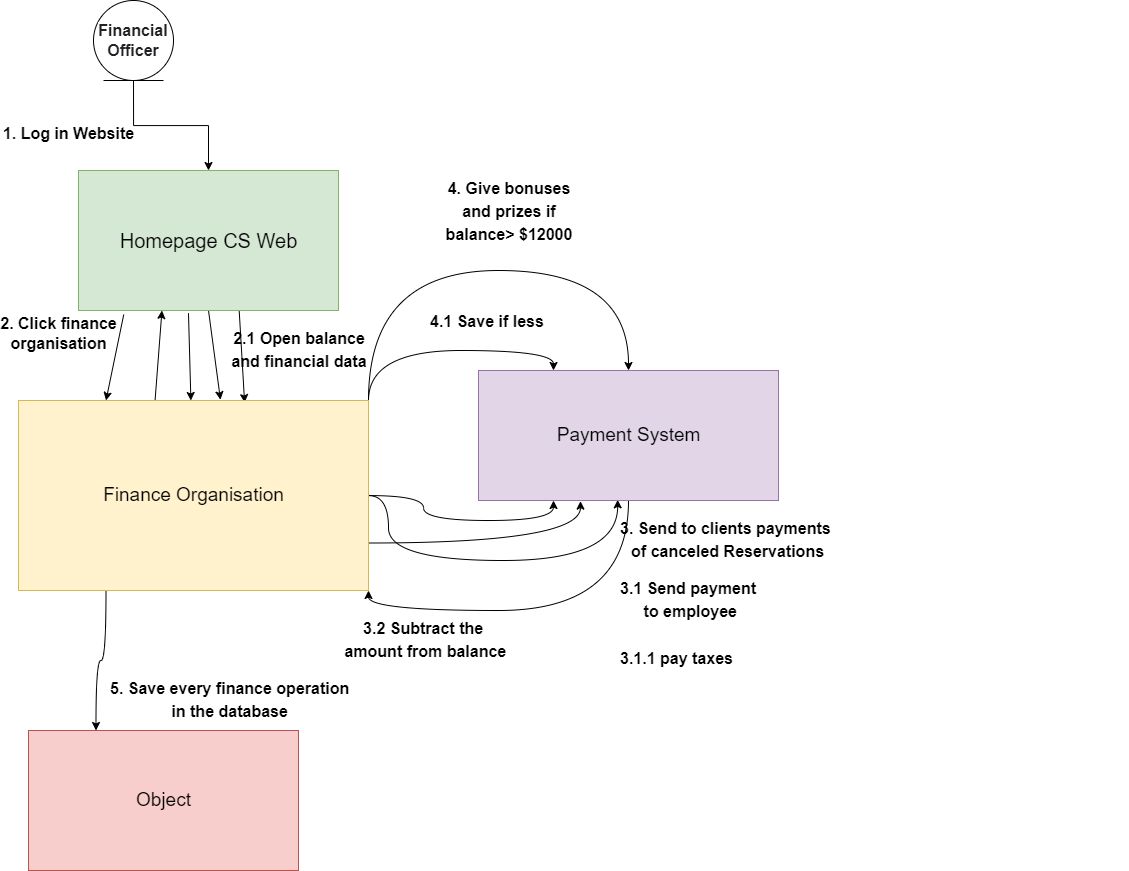

The diagram above was exported from draw.io. Its source (the exported page's mxGraphModel, read from the mxfile embedded in the PNG):
<mxGraphModel dx="660" dy="772" grid="1" gridSize="10" guides="1" tooltips="1" connect="1" arrows="1" fold="1" page="1" pageScale="1" pageWidth="850" pageHeight="1100" math="0" shadow="0">
  <root>
    <mxCell id="0" />
    <mxCell id="1" parent="0" />
    <mxCell id="uforVVsjxU6TvUJhpnOu-17" style="edgeStyle=orthogonalEdgeStyle;rounded=0;orthogonalLoop=1;jettySize=auto;html=1;entryX=0.5;entryY=0;entryDx=0;entryDy=0;exitX=0.5;exitY=1;exitDx=0;exitDy=0;" parent="1" source="uforVVsjxU6TvUJhpnOu-79" target="yebTO-6bUMBZx7EeLS5X-3" edge="1">
      <mxGeometry relative="1" as="geometry">
        <mxPoint x="145" y="220" as="sourcePoint" />
        <mxPoint x="145" y="290" as="targetPoint" />
      </mxGeometry>
    </mxCell>
    <mxCell id="uforVVsjxU6TvUJhpnOu-49" style="edgeStyle=orthogonalEdgeStyle;curved=1;rounded=0;orthogonalLoop=1;jettySize=auto;html=1;exitX=0.75;exitY=1;exitDx=0;exitDy=0;elbow=vertical;entryX=0;entryY=1;entryDx=0;entryDy=0;" parent="1" edge="1">
      <mxGeometry relative="1" as="geometry">
        <mxPoint x="90" y="550" as="targetPoint" />
        <Array as="points">
          <mxPoint x="398" y="580" />
          <mxPoint x="390" y="580" />
          <mxPoint x="390" y="640" />
          <mxPoint x="90" y="640" />
        </Array>
      </mxGeometry>
    </mxCell>
    <mxCell id="uforVVsjxU6TvUJhpnOu-65" style="edgeStyle=orthogonalEdgeStyle;curved=1;rounded=0;orthogonalLoop=1;jettySize=auto;html=1;exitX=1;exitY=0.75;exitDx=0;exitDy=0;entryX=0.857;entryY=0.98;entryDx=0;entryDy=0;entryPerimeter=0;elbow=vertical;" parent="1" edge="1">
      <mxGeometry relative="1" as="geometry">
        <mxPoint x="409.27" y="549" as="targetPoint" />
        <Array as="points">
          <mxPoint x="740" y="328" />
          <mxPoint x="740" y="650" />
          <mxPoint x="409" y="650" />
        </Array>
      </mxGeometry>
    </mxCell>
    <mxCell id="uforVVsjxU6TvUJhpnOu-79" value="&lt;b style=&quot;color: rgb(32, 33, 36); font-family: arial, sans-serif; font-size: 16px; text-align: left; background-color: rgb(255, 255, 255);&quot;&gt;Financial Officer&lt;/b&gt;" style="ellipse;shape=umlEntity;whiteSpace=wrap;html=1;" parent="1" vertex="1">
      <mxGeometry x="105" y="130" width="80" height="80" as="geometry" />
    </mxCell>
    <mxCell id="Kh4j94CjI970NoGWRwut-28" style="edgeStyle=none;rounded=0;orthogonalLoop=1;jettySize=auto;html=1;exitX=0.174;exitY=1.029;exitDx=0;exitDy=0;entryX=0.25;entryY=0;entryDx=0;entryDy=0;fontSize=19;exitPerimeter=0;" edge="1" parent="1" source="yebTO-6bUMBZx7EeLS5X-3" target="Kh4j94CjI970NoGWRwut-26">
      <mxGeometry relative="1" as="geometry" />
    </mxCell>
    <mxCell id="Kh4j94CjI970NoGWRwut-35" style="edgeStyle=none;rounded=0;orthogonalLoop=1;jettySize=auto;html=1;fontSize=19;exitX=0.423;exitY=1.019;exitDx=0;exitDy=0;exitPerimeter=0;" edge="1" parent="1" source="yebTO-6bUMBZx7EeLS5X-3" target="Kh4j94CjI970NoGWRwut-26">
      <mxGeometry relative="1" as="geometry" />
    </mxCell>
    <mxCell id="Kh4j94CjI970NoGWRwut-36" style="edgeStyle=none;rounded=0;orthogonalLoop=1;jettySize=auto;html=1;entryX=0.577;entryY=-0.004;entryDx=0;entryDy=0;entryPerimeter=0;fontSize=19;exitX=0.5;exitY=1;exitDx=0;exitDy=0;" edge="1" parent="1" source="yebTO-6bUMBZx7EeLS5X-3" target="Kh4j94CjI970NoGWRwut-26">
      <mxGeometry relative="1" as="geometry" />
    </mxCell>
    <mxCell id="Kh4j94CjI970NoGWRwut-37" style="edgeStyle=none;rounded=0;orthogonalLoop=1;jettySize=auto;html=1;exitX=0.618;exitY=1;exitDx=0;exitDy=0;entryX=0.646;entryY=0.011;entryDx=0;entryDy=0;fontSize=19;exitPerimeter=0;entryPerimeter=0;" edge="1" parent="1" source="yebTO-6bUMBZx7EeLS5X-3" target="Kh4j94CjI970NoGWRwut-26">
      <mxGeometry relative="1" as="geometry" />
    </mxCell>
    <mxCell id="yebTO-6bUMBZx7EeLS5X-3" value="&lt;font style=&quot;font-size: 20px;&quot;&gt;Homepage CS Web&lt;/font&gt;" style="html=1;labelBackgroundColor=none;labelBorderColor=none;fillColor=#d5e8d4;strokeColor=#82b366;" parent="1" vertex="1">
      <mxGeometry x="90" y="300" width="260" height="140" as="geometry" />
    </mxCell>
    <mxCell id="yebTO-6bUMBZx7EeLS5X-35" value="1. Log in Website" style="text;align=center;fontStyle=1;verticalAlign=middle;spacingLeft=3;spacingRight=3;strokeColor=none;rotatable=0;points=[[0,0.5],[1,0.5]];portConstraint=eastwest;labelBackgroundColor=none;labelBorderColor=none;fontSize=16;html=1;" parent="1" vertex="1">
      <mxGeometry x="40" y="250" width="80" height="26" as="geometry" />
    </mxCell>
    <mxCell id="Kh4j94CjI970NoGWRwut-31" style="edgeStyle=none;rounded=0;orthogonalLoop=1;jettySize=auto;html=1;exitX=0.39;exitY=0.004;exitDx=0;exitDy=0;entryX=0.321;entryY=1;entryDx=0;entryDy=0;entryPerimeter=0;fontSize=19;exitPerimeter=0;" edge="1" parent="1" source="Kh4j94CjI970NoGWRwut-26" target="yebTO-6bUMBZx7EeLS5X-3">
      <mxGeometry relative="1" as="geometry" />
    </mxCell>
    <mxCell id="Kh4j94CjI970NoGWRwut-39" style="edgeStyle=orthogonalEdgeStyle;curved=1;rounded=0;orthogonalLoop=1;jettySize=auto;html=1;exitX=1;exitY=0.75;exitDx=0;exitDy=0;entryX=0.34;entryY=1.005;entryDx=0;entryDy=0;entryPerimeter=0;fontSize=19;" edge="1" parent="1" source="Kh4j94CjI970NoGWRwut-26" target="Kh4j94CjI970NoGWRwut-38">
      <mxGeometry relative="1" as="geometry" />
    </mxCell>
    <mxCell id="Kh4j94CjI970NoGWRwut-45" style="edgeStyle=orthogonalEdgeStyle;curved=1;rounded=0;orthogonalLoop=1;jettySize=auto;html=1;entryX=0.25;entryY=1;entryDx=0;entryDy=0;fontSize=19;" edge="1" parent="1" source="Kh4j94CjI970NoGWRwut-26" target="Kh4j94CjI970NoGWRwut-38">
      <mxGeometry relative="1" as="geometry" />
    </mxCell>
    <mxCell id="Kh4j94CjI970NoGWRwut-46" style="edgeStyle=orthogonalEdgeStyle;curved=1;rounded=0;orthogonalLoop=1;jettySize=auto;html=1;entryX=0.464;entryY=0.995;entryDx=0;entryDy=0;entryPerimeter=0;fontSize=19;" edge="1" parent="1" source="Kh4j94CjI970NoGWRwut-26" target="Kh4j94CjI970NoGWRwut-38">
      <mxGeometry relative="1" as="geometry">
        <Array as="points">
          <mxPoint x="400" y="625" />
          <mxPoint x="400" y="690" />
          <mxPoint x="629" y="690" />
        </Array>
      </mxGeometry>
    </mxCell>
    <mxCell id="Kh4j94CjI970NoGWRwut-49" style="edgeStyle=orthogonalEdgeStyle;curved=1;rounded=0;orthogonalLoop=1;jettySize=auto;html=1;exitX=1;exitY=0;exitDx=0;exitDy=0;entryX=0.5;entryY=0;entryDx=0;entryDy=0;fontSize=19;" edge="1" parent="1" source="Kh4j94CjI970NoGWRwut-26" target="Kh4j94CjI970NoGWRwut-38">
      <mxGeometry relative="1" as="geometry">
        <Array as="points">
          <mxPoint x="380" y="400" />
          <mxPoint x="640" y="400" />
        </Array>
      </mxGeometry>
    </mxCell>
    <mxCell id="Kh4j94CjI970NoGWRwut-51" style="edgeStyle=orthogonalEdgeStyle;curved=1;rounded=0;orthogonalLoop=1;jettySize=auto;html=1;exitX=1;exitY=0;exitDx=0;exitDy=0;entryX=0.25;entryY=0;entryDx=0;entryDy=0;fontSize=19;" edge="1" parent="1" source="Kh4j94CjI970NoGWRwut-26" target="Kh4j94CjI970NoGWRwut-38">
      <mxGeometry relative="1" as="geometry" />
    </mxCell>
    <mxCell id="Kh4j94CjI970NoGWRwut-54" style="edgeStyle=orthogonalEdgeStyle;curved=1;rounded=0;orthogonalLoop=1;jettySize=auto;html=1;exitX=0.25;exitY=1;exitDx=0;exitDy=0;entryX=0.25;entryY=0;entryDx=0;entryDy=0;fontSize=19;" edge="1" parent="1" source="Kh4j94CjI970NoGWRwut-26" target="Kh4j94CjI970NoGWRwut-53">
      <mxGeometry relative="1" as="geometry" />
    </mxCell>
    <mxCell id="Kh4j94CjI970NoGWRwut-26" value="Finance Organisation" style="html=1;fontSize=19;fillColor=#fff2cc;strokeColor=#d6b656;" vertex="1" parent="1">
      <mxGeometry x="30" y="530" width="350" height="190" as="geometry" />
    </mxCell>
    <mxCell id="Kh4j94CjI970NoGWRwut-29" value="2. Click finance&lt;br&gt;organisation" style="text;align=center;fontStyle=1;verticalAlign=middle;spacingLeft=3;spacingRight=3;strokeColor=none;rotatable=0;points=[[0,0.5],[1,0.5]];portConstraint=eastwest;labelBackgroundColor=none;labelBorderColor=none;fontSize=16;html=1;" vertex="1" parent="1">
      <mxGeometry x="30" y="450" width="80" height="26" as="geometry" />
    </mxCell>
    <mxCell id="Kh4j94CjI970NoGWRwut-33" value="&lt;div style=&quot;text-align: center;&quot;&gt;&lt;span style=&quot;background-color: initial; font-size: 16px;&quot;&gt;&lt;b&gt;2.1 Open balance and financial data&lt;/b&gt;&lt;/span&gt;&lt;/div&gt;" style="text;whiteSpace=wrap;html=1;fontSize=19;" vertex="1" parent="1">
      <mxGeometry x="240" y="450" width="140" height="60" as="geometry" />
    </mxCell>
    <mxCell id="Kh4j94CjI970NoGWRwut-43" style="edgeStyle=orthogonalEdgeStyle;curved=1;rounded=0;orthogonalLoop=1;jettySize=auto;html=1;exitX=0.5;exitY=1;exitDx=0;exitDy=0;entryX=1;entryY=1;entryDx=0;entryDy=0;fontSize=19;" edge="1" parent="1" source="Kh4j94CjI970NoGWRwut-38" target="Kh4j94CjI970NoGWRwut-26">
      <mxGeometry relative="1" as="geometry" />
    </mxCell>
    <mxCell id="Kh4j94CjI970NoGWRwut-38" value="Payment System" style="html=1;fontSize=19;fillColor=#e1d5e7;strokeColor=#9673a6;" vertex="1" parent="1">
      <mxGeometry x="490" y="500" width="300" height="130" as="geometry" />
    </mxCell>
    <mxCell id="Kh4j94CjI970NoGWRwut-40" value="&lt;div style=&quot;text-align: center;&quot;&gt;&lt;span style=&quot;background-color: initial; font-size: 16px;&quot;&gt;&lt;b&gt;3. Send to clients payments&amp;nbsp;&lt;/b&gt;&lt;/span&gt;&lt;/div&gt;&lt;div style=&quot;text-align: center;&quot;&gt;&lt;span style=&quot;background-color: initial; font-size: 16px;&quot;&gt;&lt;b&gt;of canceled Reservations&lt;/b&gt;&lt;/span&gt;&lt;/div&gt;" style="text;whiteSpace=wrap;html=1;fontSize=19;" vertex="1" parent="1">
      <mxGeometry x="630" y="640" width="510" height="60" as="geometry" />
    </mxCell>
    <mxCell id="Kh4j94CjI970NoGWRwut-44" value="&lt;div style=&quot;text-align: center;&quot;&gt;&lt;span style=&quot;background-color: initial; font-size: 16px;&quot;&gt;&lt;b&gt;3.2 Subtract the&lt;/b&gt;&lt;/span&gt;&lt;/div&gt;&lt;div style=&quot;text-align: center;&quot;&gt;&lt;span style=&quot;background-color: initial; font-size: 16px;&quot;&gt;&lt;b&gt;&amp;nbsp;amount from balance&lt;/b&gt;&lt;/span&gt;&lt;/div&gt;" style="text;whiteSpace=wrap;html=1;fontSize=19;" vertex="1" parent="1">
      <mxGeometry x="350" y="740" width="510" height="60" as="geometry" />
    </mxCell>
    <mxCell id="Kh4j94CjI970NoGWRwut-47" value="&lt;div style=&quot;text-align: center;&quot;&gt;&lt;span style=&quot;font-size: 16px;&quot;&gt;&lt;b&gt;3.1 Send payment&amp;nbsp;&lt;/b&gt;&lt;/span&gt;&lt;/div&gt;&lt;div style=&quot;text-align: center;&quot;&gt;&lt;span style=&quot;font-size: 16px;&quot;&gt;&lt;b&gt;to employee&lt;/b&gt;&lt;/span&gt;&lt;/div&gt;" style="text;whiteSpace=wrap;html=1;fontSize=19;" vertex="1" parent="1">
      <mxGeometry x="630" y="700" width="510" height="60" as="geometry" />
    </mxCell>
    <mxCell id="Kh4j94CjI970NoGWRwut-48" value="&lt;div style=&quot;text-align: center;&quot;&gt;&lt;span style=&quot;font-size: 16px;&quot;&gt;&lt;b&gt;3.1.1 pay taxes&lt;br&gt;&lt;/b&gt;&lt;/span&gt;&lt;/div&gt;" style="text;whiteSpace=wrap;html=1;fontSize=19;" vertex="1" parent="1">
      <mxGeometry x="630" y="770" width="510" height="60" as="geometry" />
    </mxCell>
    <mxCell id="Kh4j94CjI970NoGWRwut-50" value="&lt;div style=&quot;text-align: center;&quot;&gt;&lt;span style=&quot;background-color: initial; font-size: 16px;&quot;&gt;&lt;b&gt;4. Give bonuses and prizes if balance&amp;gt; $12000&lt;/b&gt;&lt;/span&gt;&lt;/div&gt;" style="text;whiteSpace=wrap;html=1;fontSize=19;" vertex="1" parent="1">
      <mxGeometry x="450" y="300" width="140" height="60" as="geometry" />
    </mxCell>
    <mxCell id="Kh4j94CjI970NoGWRwut-52" value="&lt;div style=&quot;text-align: center;&quot;&gt;&lt;span style=&quot;background-color: initial; font-size: 16px;&quot;&gt;&lt;b&gt;4.1 Save if less&lt;/b&gt;&lt;/span&gt;&lt;/div&gt;" style="text;whiteSpace=wrap;html=1;fontSize=19;" vertex="1" parent="1">
      <mxGeometry x="440" y="433" width="140" height="60" as="geometry" />
    </mxCell>
    <mxCell id="Kh4j94CjI970NoGWRwut-53" value="Object" style="html=1;fontSize=19;fillColor=#f8cecc;strokeColor=#b85450;" vertex="1" parent="1">
      <mxGeometry x="40" y="860" width="270" height="140" as="geometry" />
    </mxCell>
    <mxCell id="Kh4j94CjI970NoGWRwut-55" value="&lt;div style=&quot;text-align: center;&quot;&gt;&lt;span style=&quot;font-size: 16px;&quot;&gt;&lt;b&gt;5. Save every finance operation&lt;/b&gt;&lt;/span&gt;&lt;/div&gt;&lt;div style=&quot;text-align: center;&quot;&gt;&lt;span style=&quot;font-size: 16px;&quot;&gt;&lt;b&gt;in the database&lt;/b&gt;&lt;/span&gt;&lt;/div&gt;" style="text;whiteSpace=wrap;html=1;fontSize=19;" vertex="1" parent="1">
      <mxGeometry x="120" y="800" width="510" height="60" as="geometry" />
    </mxCell>
  </root>
</mxGraphModel>